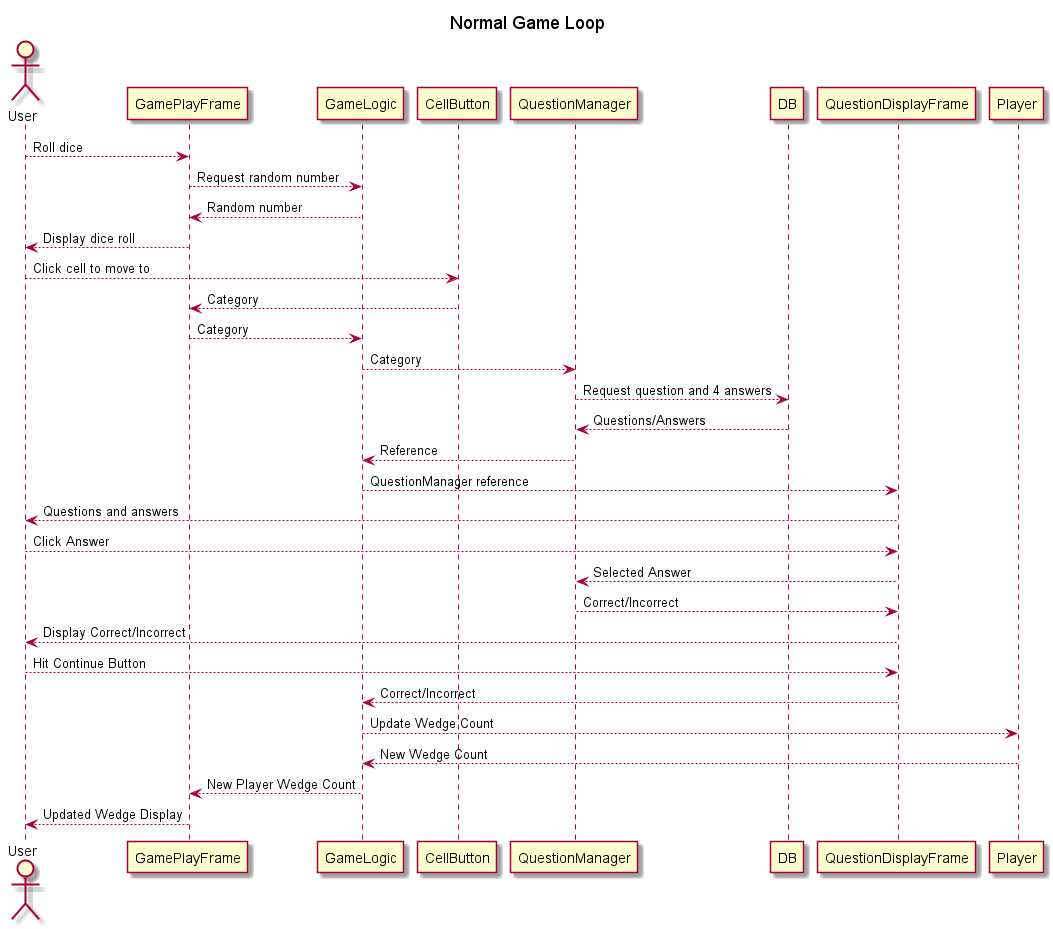

The diagram above was rendered by PlantUML. Its source (embedded in the PNG):
@startuml

title Normal Game Loop

Actor User

User --> GamePlayFrame : Roll dice
GamePlayFrame --> GameLogic : Request random number
GameLogic --> GamePlayFrame : Random number
GamePlayFrame --> User : Display dice roll
User --> CellButton : Click cell to move to
CellButton --> GamePlayFrame : Category
GamePlayFrame --> GameLogic : Category
GameLogic --> QuestionManager : Category
QuestionManager --> DB : Request question and 4 answers
DB --> QuestionManager : Questions/Answers
QuestionManager --> GameLogic : Reference
GameLogic --> QuestionDisplayFrame : QuestionManager reference
QuestionDisplayFrame --> User : Questions and answers
User --> QuestionDisplayFrame : Click Answer
QuestionDisplayFrame --> QuestionManager : Selected Answer
QuestionManager --> QuestionDisplayFrame : Correct/Incorrect
QuestionDisplayFrame --> User : Display Correct/Incorrect
User --> QuestionDisplayFrame : Hit Continue Button
QuestionDisplayFrame --> GameLogic : Correct/Incorrect
GameLogic --> Player : Update Wedge Count
Player --> GameLogic : New Wedge Count
GameLogic --> GamePlayFrame : New Player Wedge Count
GamePlayFrame --> User : Updated Wedge Display



@enduml